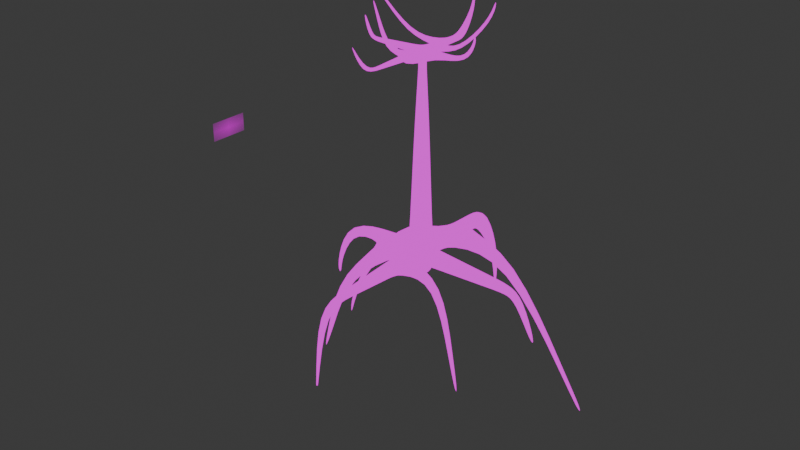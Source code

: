 # Source: manglar.blend  (saved by Blender 4.3.34; exported with 4.5.12 LTS)
import bpy
from mathutils import Matrix  # noqa: F401  (used for matrix-valued properties, if any)

bpy.ops.wm.read_factory_settings(use_empty=True)
scene = bpy.context.scene
scene.name = 'Scene'

# ---- collections
col_collection = bpy.data.collections.new('Collection'); scene.collection.children.link(col_collection)

# ---- images (referenced by path relative to the original .blend; pixels are not part of the script)
import os
ASSET_DIR = os.environ.get("B2B_ASSET_DIR", "")  # directory of the original .blend (textures are referenced by path, not embedded)
HERE = os.path.dirname(os.path.abspath(__file__))  # packed textures are extracted next to this script under _unpacked/

def load_image(name, relpath, width, height, colorspace="sRGB"):
    """Load a texture the original file referenced (path relative to the .blend, or extracted next to this script)."""
    p = next((c for c in (os.path.join(HERE, relpath), os.path.join(ASSET_DIR, relpath)) if relpath and os.path.exists(c)), "")
    if p:
        img = bpy.data.images.load(p, check_existing=True)
        img.name = name
    else:  # same state as the original file: an image datablock whose file is absent (Cycles renders it pink)
        img = bpy.data.images.new(name, width, height)
        img.source = "FILE"
        img.filepath = "//" + (relpath or name)
    img.colorspace_settings.name = colorspace
    return img
img_arbol_webp = load_image('arbol.webp', 'arbol.webp', 1024, 1024, 'sRGB')
img_pngwing_com_png = load_image('pngwing.com.png', 'pngwing.com.png', 1024, 1024, 'sRGB')

# ---- materials (node trees are filled in below, after node groups)
mat_material_001 = bpy.data.materials.new('Material.001')
mat_pngwing_com = bpy.data.materials.new('pngwing.com')

# ---- material node trees
mat_material_001.use_nodes = True; mat_material_001.node_tree.nodes.clear()
_N = mat_material_001.node_tree.nodes; _L = mat_material_001.node_tree.links
n0 = _N.new('ShaderNodeOutputMaterial'); n0.name = 'Material Output'; n0.location = (300, 300)
n1 = _N.new('ShaderNodeTexImage'); n1.name = 'Image Texture'; n1.location = (-36, 348)
n1.image = img_arbol_webp
_L.new(n1.outputs[0], n0.inputs[0])
n0.is_active_output = True
mat_pngwing_com.use_nodes = True; mat_pngwing_com.node_tree.nodes.clear()
_N = mat_pngwing_com.node_tree.nodes; _L = mat_pngwing_com.node_tree.links
n0 = _N.new('ShaderNodeOutputMaterial'); n0.name = 'Material Output'; n0.location = (300, 300)
n1 = _N.new('ShaderNodeTexImage'); n1.name = 'Image Texture'; n1.location = (-200, 300)
n1.image = img_pngwing_com_png
n1.extension = 'CLIP'
n2 = _N.new('ShaderNodeBsdfPrincipled'); n2.name = 'Principled BSDF'; n2.location = (0, 300)
_L.new(n1.outputs[0], n2.inputs[0])
_L.new(n1.outputs[1], n2.inputs[4])
_L.new(n2.outputs[0], n0.inputs[0])
n0.is_active_output = True

# ---- world
world_world = bpy.data.worlds.new('World'); scene.world = world_world
world_world.use_nodes = True; world_world.node_tree.nodes.clear()
_N = world_world.node_tree.nodes; _L = world_world.node_tree.links
n0 = _N.new('ShaderNodeOutputWorld'); n0.name = 'World Output'; n0.location = (300, 300)
n1 = _N.new('ShaderNodeBackground'); n1.name = 'Background'; n1.location = (10, 300)
n1.inputs[0].default_value = (0.05088, 0.05088, 0.05088, 1.0)
_L.new(n1.outputs[0], n0.inputs[0])
n0.is_active_output = True
world_world.color = (0.05088, 0.05088, 0.05088)
world_world.sun_shadow_jitter_overblur = 0.0

# ---- meshes
me_cube_002 = bpy.data.meshes.new('Cube.002')
me_cube_002.from_pydata([(-1.0, -1.0, -1.0), (-0.7103, -0.7103, 1.0), (-1.0, 1.0, -1.0), (-0.7103, 0.7103, 1.0), (1.0, -1.0, -1.0), (0.7103, -0.7103, 1.0), (1.0, 1.0, -1.0), (0.7103, 0.7103, 1.0), (-0.4777, -0.4777, 7.809), (-0.4777, 0.4777, 7.809), (0.4777, 0.4777, 7.809), (0.4777, -0.4777, 7.809), (-0.2276, -0.2276, 11.89), (-0.2276, 0.2276, 11.89), (0.2276, 0.2276, 11.89), (0.2276, -0.2276, 11.89), (-0.2276, -0.2276, 13.02), (-0.2276, 0.2276, 13.02), (0.2276, 0.2276, 13.02), (0.2276, -0.2276, 13.02), (0.2276, -0.2276, 12.45), (-0.2276, -0.2276, 12.45), (-0.2276, 0.2276, 12.45), (0.2276, 0.2276, 12.45), (0.1022, -4.541, 12.81), (-0.1304, -4.546, 12.76), (0.1304, -4.817, 12.71), (-0.1022, -4.822, 12.66), (-0.3098, -5.261, 14.32), (-0.3569, -5.262, 14.31), (-0.3041, -5.317, 14.3), (-0.3512, -5.318, 14.29), (-3.323, -0.1251, 12.85), (-3.286, 0.08447, 12.87), (-3.367, 0.1251, 12.62), (-3.405, -0.08447, 12.6), (-3.66, -0.06668, 12.94), (-3.618, 0.1428, 12.93), (-3.849, 0.1834, 12.81), (-3.892, -0.0261, 12.82), (-4.254, 0.1627, 13.99), (-4.234, 0.261, 13.99), (-4.343, 0.2801, 13.93), (-4.363, 0.1817, 13.93), (2.669, 0.1411, 12.82), (2.669, -0.1411, 12.82), (2.975, -0.1411, 12.65), (2.975, 0.1411, 12.65), (3.346, 0.06169, 13.82), (3.346, -0.06169, 13.82), (3.498, -0.06169, 13.83), (3.498, 0.06169, 13.83), (3.338, 0.04419, 14.23), (3.338, -0.04419, 14.23), (3.447, -0.04419, 14.24), (3.447, 0.04419, 14.24), (-0.2276, 3.243, 12.91), (0.2276, 3.243, 12.91), (-0.2276, 3.689, 12.56), (0.2276, 3.689, 12.56), (-0.09607, 4.361, 14.06), (0.09607, 4.361, 14.06), (-0.09607, 4.598, 14.04), (0.09607, 4.598, 14.04), (-0.03479, 4.5, 15.04), (0.03479, 4.5, 15.04), (-0.03479, 4.586, 15.03), (0.03479, 4.586, 15.03), (-0.2276, 0.7337, 13.0), (-0.2276, 1.337, 12.98), (-0.2276, 1.94, 12.95), (-0.2276, 2.543, 12.93), (-0.2276, 2.886, 12.54), (-0.2276, 2.193, 12.51), (-0.2276, 1.501, 12.49), (-0.2276, 0.8086, 12.47), (0.2276, 0.8086, 12.47), (0.2276, 1.501, 12.49), (0.2276, 2.193, 12.51), (0.2276, 2.886, 12.54), (0.2276, 2.543, 12.93), (0.2276, 1.94, 12.95), (0.2276, 1.337, 12.98), (0.2276, 0.7337, 13.0), (-0.2108, -0.8435, 12.48), (-0.1857, -1.762, 12.52), (-0.1606, -2.681, 12.56), (-0.1355, -3.6, 12.6), (-0.1562, -3.398, 12.83), (-0.1757, -2.534, 12.88), (-0.1951, -1.67, 12.93), (-0.2146, -0.8065, 12.98), (0.1355, -3.394, 12.87), (0.1606, -2.531, 12.91), (0.1857, -1.669, 12.95), (0.2108, -0.8059, 12.99), (0.1562, -3.596, 12.64), (0.1757, -2.679, 12.59), (0.1951, -1.761, 12.54), (0.2146, -0.8428, 12.49), (-0.8468, -0.2071, 12.98), (-1.466, -0.1866, 12.95), (-2.085, -0.1661, 12.92), (-2.704, -0.1456, 12.88), (-2.77, -0.1131, 12.57), (-2.134, -0.1417, 12.54), (-1.499, -0.1704, 12.51), (-0.8631, -0.199, 12.48), (-2.74, 0.1456, 12.59), (-2.112, 0.1661, 12.55), (-1.484, 0.1866, 12.52), (-0.8556, 0.2071, 12.49), (-2.674, 0.1131, 12.9), (-2.063, 0.1417, 12.93), (-1.451, 0.1704, 12.96), (-0.8393, 0.199, 12.99), (1.063, -0.2013, 12.51), (0.9704, -0.2013, 12.96), (0.9704, 0.2013, 12.96), (1.063, 0.2013, 12.51), (0.5252, -0.2171, 12.99), (0.5252, 0.2171, 12.99), (0.5625, -0.2171, 12.48), (0.5625, 0.2171, 12.48), (0.7323, -2.782, 12.68), (1.03, -2.759, 12.68), (0.9745, -2.527, 12.8), (0.7101, -2.513, 12.82), (0.8333, -3.343, 13.86), (0.9992, -3.33, 13.86), (0.9684, -3.201, 13.93), (0.8209, -3.193, 13.94), (0.9117, -3.526, 14.35), (0.9374, -3.524, 14.35), (0.9326, -3.504, 14.37), (0.9098, -3.503, 14.37), (-2.219, 1.537, 12.8), (-2.212, 1.826, 12.82), (-2.356, 1.968, 12.68), (-2.38, 1.639, 12.64), (-4.582, 1.557, 15.1), (-4.58, 1.67, 15.11), (-4.636, 1.726, 15.06), (-4.645, 1.597, 15.04), (-5.402, 1.523, 15.93), (-5.399, 1.632, 15.93), (-5.453, 1.685, 15.88), (-5.462, 1.562, 15.87), (1.673, 0.9653, 12.65), (1.666, 1.279, 12.66), (1.508, 1.204, 12.81), (1.501, 0.9313, 12.82), (3.668, 0.9913, 14.78), (3.66, 1.242, 14.79), (3.491, 1.183, 14.83), (3.483, 0.9641, 14.83), (3.912, 1.053, 15.91), (3.909, 1.155, 15.91), (3.84, 1.131, 15.93), (3.837, 1.042, 15.93), (-0.1984, -1.298, 12.5), (-0.205, -1.233, 12.96), (0.1984, -1.232, 12.97), (0.205, -1.296, 12.51), (-1.431, -1.198, 12.76), (-1.417, -0.9283, 12.77), (-1.718, -0.9516, 12.67), (-1.703, -1.239, 12.67), (-2.091, -1.188, 14.49), (-2.084, -1.046, 14.49), (-2.242, -1.058, 14.44), (-2.235, -1.209, 14.44), (-2.432, -1.18, 15.37), (-2.429, -1.11, 15.37), (-2.507, -1.116, 15.34), (-2.503, -1.19, 15.34), (0.3996, -0.4477, 2.704), (0.3996, 0.3628, 2.704), (-0.4472, 0.3628, 2.731), (-0.4472, -0.4477, 2.731), (0.3506, -0.4477, -0.2186), (0.3506, 0.3628, -0.2186), (-0.4963, 0.3628, -0.191), (-0.4963, -0.4477, -0.191), (-0.4718, -0.4477, 1.27), (0.3751, -0.4477, 1.243), (0.3751, 0.3628, 1.243), (-0.4718, 0.3628, 1.27), (-0.254, -8.128, 0.3349), (0.1809, -8.137, 0.453), (-0.302, -8.619, 0.5985), (0.1328, -8.628, 0.7166), (0.4469, -9.41, -3.592), (0.5349, -9.412, -3.569), (0.4372, -9.509, -3.539), (0.5252, -9.511, -3.515), (6.117, -0.2651, 0.03029), (6.046, 0.108, -0.02404), (6.209, 0.1802, 0.616), (6.28, -0.1928, 0.6703), (6.739, -0.1612, -0.2401), (6.661, 0.2119, -0.2107), (7.097, 0.2841, 0.09265), (7.175, -0.0889, 0.06327), (7.799, 0.2472, -2.988), (7.762, 0.4223, -2.974), (7.967, 0.4562, -2.832), (8.003, 0.2811, -2.846), (-5.029, 0.2087, 0.4688), (-5.029, -0.2936, 0.4688), (-5.591, -0.2936, 0.9246), (-5.591, 0.2087, 0.9246), (-6.332, 0.0674, -2.077), (-6.332, -0.1523, -2.077), (-6.616, -0.1523, -2.095), (-6.616, 0.0674, -2.095), (-6.336, 0.03625, -3.152), (-6.336, -0.1211, -3.152), (-6.54, -0.1211, -3.166), (-6.54, 0.03625, -3.166), (0.3554, 5.731, 0.0662), (-0.4915, 5.731, 0.09378), (0.3703, 6.526, 0.9578), (-0.4765, 6.526, 0.9854), (0.06055, 7.722, -2.909), (-0.2969, 7.722, -2.898), (0.06122, 8.145, -2.869), (-0.2962, 8.145, -2.858), (-0.09603, 7.97, -5.442), (-0.2255, 7.97, -5.438), (-0.09579, 8.123, -5.428), (-0.2252, 8.123, -5.423), (0.3514, 1.264, -0.1708), (0.3523, 2.337, -0.1138), (0.3533, 3.411, -0.05687), (0.3543, 4.485, 8.714e-05), (0.3714, 5.095, 1.024), (0.3724, 3.863, 1.081), (0.3734, 2.63, 1.138), (0.3743, 1.397, 1.195), (-0.4726, 1.397, 1.222), (-0.4735, 2.63, 1.165), (-0.4745, 3.863, 1.108), (-0.4754, 5.095, 1.051), (-0.4926, 4.485, 0.02766), (-0.4936, 3.411, -0.0293), (-0.4945, 2.337, -0.08625), (-0.4955, 1.264, -0.1432), (0.3426, -1.544, 1.172), (0.2942, -3.18, 1.067), (0.2457, -4.816, 0.9617), (0.1972, -6.452, 0.8565), (0.226, -6.092, 0.2744), (0.2599, -4.554, 0.1401), (0.2939, -3.016, 0.005772), (0.3278, -1.478, -0.1285), (-0.3184, -6.085, 0.1951), (-0.3669, -4.549, 0.08988), (-0.4153, -3.013, -0.01531), (-0.4638, -1.477, -0.1205), (-0.3472, -6.446, 0.7772), (-0.3811, -4.811, 0.9115), (-0.4151, -3.177, 1.046), (-0.449, -1.543, 1.18), (1.504, -0.4112, -0.1688), (2.657, -0.3746, -0.119), (3.811, -0.3381, -0.06926), (4.964, -0.3016, -0.01949), (5.099, -0.2438, 0.7848), (3.918, -0.2948, 0.8992), (2.737, -0.3457, 1.014), (1.556, -0.3967, 1.128), (5.042, 0.2167, 0.7413), (3.875, 0.2533, 0.8666), (2.709, 0.2898, 0.9919), (1.542, 0.3263, 1.117), (4.907, 0.1589, -0.06295), (3.768, 0.2099, -0.1019), (2.629, 0.2609, -0.1408), (1.49, 0.3118, -0.1797), (-2.029, -0.4008, 1.165), (-1.875, -0.4008, 0.009743), (-1.875, 0.3159, 0.009743), (-2.029, 0.3159, 1.165), (-1.049, -0.4289, -0.1106), (-1.049, 0.344, -0.1106), (-1.096, -0.4289, 1.228), (-1.096, 0.344, 1.228), (-1.42, -4.995, 0.7205), (-1.974, -4.954, 0.7334), (-1.877, -4.542, 0.4037), (-1.385, -4.516, 0.3399), (-1.66, -5.995, -2.346), (-1.969, -5.972, -2.339), (-1.914, -5.742, -2.523), (-1.64, -5.728, -2.559), (-1.827, -6.32, -3.615), (-1.875, -6.316, -3.614), (-1.866, -6.281, -3.643), (-1.824, -6.279, -3.648), (4.065, 2.694, 0.2294), (4.051, 3.209, 0.1783), (4.324, 3.462, 0.5208), (4.37, 2.876, 0.6194), (8.361, 2.73, -5.882), (8.356, 2.931, -5.902), (8.462, 3.03, -5.768), (8.48, 2.801, -5.729), (9.849, 2.669, -8.069), (9.844, 2.863, -8.089), (9.947, 2.958, -7.96), (9.964, 2.738, -7.923), (-3.17, 1.676, 0.8412), (-3.157, 2.235, 0.8229), (-2.869, 2.102, 0.4209), (-2.856, 1.616, 0.4026), (-6.972, 1.722, -4.56), (-6.958, 2.169, -4.566), (-6.646, 2.063, -4.694), (-6.632, 1.674, -4.7), (-7.476, 1.832, -7.469), (-7.47, 2.014, -7.471), (-7.343, 1.971, -7.523), (-7.337, 1.812, -7.525), (0.3187, -2.353, 1.12), (0.3111, -2.238, -0.06217), (-0.4399, -2.236, -0.06852), (-0.4322, -2.351, 1.114), (2.6, -2.176, 0.3664), (2.575, -1.695, 0.3391), (3.138, -1.737, 0.5859), (3.111, -2.248, 0.5956), (3.754, -2.157, -4.145), (3.74, -1.904, -4.159), (4.037, -1.926, -4.029), (4.023, -2.195, -4.024), (4.349, -2.142, -6.446), (4.343, -2.018, -6.453), (4.489, -2.029, -6.389), (4.482, -2.161, -6.387)], [], [(0, 1, 3, 2), (2, 3, 7, 6), (6, 7, 5, 4), (4, 5, 1, 0), (2, 6, 4, 0), (3, 1, 8, 9), (9, 8, 12, 13), (1, 5, 11, 8), (7, 3, 9, 10), (5, 7, 10, 11), (88, 87, 27, 25), (8, 11, 15, 12), (10, 9, 13, 14), (11, 10, 14, 15), (18, 17, 16, 19), (72, 71, 56, 58), (117, 116, 46, 45), (104, 103, 32, 35), (13, 12, 21, 22), (15, 14, 23, 20), (14, 13, 22, 23), (12, 15, 20, 21), (25, 27, 31, 29), (92, 88, 25, 24), (96, 92, 24, 26), (87, 96, 26, 27), (31, 30, 28, 29), (24, 25, 29, 28), (27, 26, 30, 31), (26, 24, 28, 30), (34, 35, 39, 38), (108, 104, 35, 34), (112, 108, 34, 33), (103, 112, 33, 32), (39, 36, 40, 43), (33, 34, 38, 37), (35, 32, 36, 39), (32, 33, 37, 36), (42, 43, 40, 41), (36, 37, 41, 40), (38, 39, 43, 42), (37, 38, 42, 41), (46, 47, 51, 50), (118, 117, 45, 44), (116, 119, 47, 46), (119, 118, 44, 47), (51, 48, 52, 55), (45, 46, 50, 49), (47, 44, 48, 51), (44, 45, 49, 48), (54, 55, 52, 53), (48, 49, 53, 52), (50, 51, 55, 54), (49, 50, 54, 53), (59, 58, 62, 63), (80, 79, 59, 57), (79, 72, 58, 59), (71, 80, 57, 56), (61, 63, 67, 65), (58, 56, 60, 62), (57, 59, 63, 61), (56, 57, 61, 60), (67, 66, 64, 65), (60, 61, 65, 64), (63, 62, 66, 67), (62, 60, 64, 66), (17, 18, 83, 68), (68, 83, 82, 69), (69, 82, 81, 70), (70, 81, 80, 71), (23, 22, 75, 76), (76, 75, 74, 77), (77, 74, 73, 78), (78, 73, 72, 79), (18, 23, 76, 83), (82, 83, 151, 150), (82, 77, 78, 81), (81, 78, 79, 80), (22, 17, 68, 75), (75, 68, 69, 74), (70, 73, 138, 137), (73, 70, 71, 72), (21, 20, 99, 84), (160, 163, 98, 85), (85, 98, 97, 86), (86, 97, 96, 87), (20, 19, 95, 99), (163, 162, 94, 98), (98, 94, 93, 97), (97, 93, 92, 96), (19, 16, 91, 95), (162, 161, 90, 94), (94, 90, 89, 93), (93, 89, 88, 92), (16, 21, 84, 91), (161, 160, 85, 90), (90, 85, 86, 89), (89, 86, 87, 88), (16, 17, 115, 100), (100, 115, 114, 101), (101, 114, 113, 102), (102, 113, 112, 103), (17, 22, 111, 115), (115, 111, 110, 114), (114, 110, 109, 113), (113, 109, 108, 112), (22, 21, 107, 111), (111, 107, 106, 110), (110, 106, 105, 109), (109, 105, 104, 108), (21, 16, 100, 107), (107, 100, 101, 106), (106, 101, 102, 105), (105, 102, 103, 104), (123, 121, 118, 119), (122, 123, 119, 116), (121, 120, 117, 118), (122, 116, 125, 124), (19, 20, 122, 120), (18, 19, 120, 121), (20, 23, 123, 122), (23, 18, 121, 123), (126, 127, 131, 130), (116, 117, 126, 125), (120, 122, 124, 127), (117, 120, 127, 126), (128, 129, 133, 132), (124, 125, 129, 128), (127, 124, 128, 131), (125, 126, 130, 129), (135, 132, 133, 134), (131, 128, 132, 135), (129, 130, 134, 133), (130, 131, 135, 134), (139, 136, 140, 143), (73, 74, 139, 138), (69, 70, 137, 136), (74, 69, 136, 139), (141, 142, 146, 145), (136, 137, 141, 140), (137, 138, 142, 141), (138, 139, 143, 142), (147, 144, 145, 146), (142, 143, 147, 146), (143, 140, 144, 147), (140, 141, 145, 144), (148, 149, 153, 152), (83, 76, 148, 151), (76, 77, 149, 148), (77, 82, 150, 149), (155, 152, 156, 159), (149, 150, 154, 153), (150, 151, 155, 154), (151, 148, 152, 155), (159, 156, 157, 158), (152, 153, 157, 156), (153, 154, 158, 157), (154, 155, 159, 158), (91, 84, 166, 165), (95, 91, 161, 162), (99, 95, 162, 163), (84, 99, 163, 160), (166, 167, 171, 170), (160, 161, 164, 167), (84, 160, 167, 166), (161, 91, 165, 164), (171, 168, 172, 175), (164, 165, 169, 168), (167, 164, 168, 171), (165, 166, 170, 169), (173, 174, 175, 172), (169, 170, 174, 173), (170, 171, 175, 174), (168, 169, 173, 172), (252, 251, 191, 189), (182, 181, 180, 183), (236, 235, 220, 222), (281, 280, 210, 209), (268, 267, 196, 199), (177, 176, 185, 186), (179, 178, 187, 184), (178, 177, 186, 187), (176, 179, 184, 185), (189, 191, 195, 193), (256, 252, 189, 188), (260, 256, 188, 190), (251, 260, 190, 191), (188, 189, 193, 192), (191, 190, 194, 195), (190, 188, 192, 194), (198, 199, 203, 202), (272, 268, 199, 198), (276, 272, 198, 197), (267, 276, 197, 196), (203, 200, 204, 207), (197, 198, 202, 201), (199, 196, 200, 203), (196, 197, 201, 200), (206, 207, 204, 205), (200, 201, 205, 204), (202, 203, 207, 206), (201, 202, 206, 205), (210, 211, 215, 214), (282, 281, 209, 208), (280, 283, 211, 210), (283, 282, 208, 211), (215, 212, 216, 219), (209, 210, 214, 213), (211, 208, 212, 215), (208, 209, 213, 212), (218, 219, 216, 217), (212, 213, 217, 216), (214, 215, 219, 218), (213, 214, 218, 217), (223, 222, 226, 227), (244, 243, 223, 221), (243, 236, 222, 223), (235, 244, 221, 220), (225, 227, 231, 229), (222, 220, 224, 226), (221, 223, 227, 225), (220, 221, 225, 224), (231, 230, 228, 229), (224, 225, 229, 228), (227, 226, 230, 231), (226, 224, 228, 230), (181, 182, 247, 232), (232, 247, 246, 233), (233, 246, 245, 234), (234, 245, 244, 235), (187, 186, 239, 240), (240, 239, 238, 241), (241, 238, 237, 242), (242, 237, 236, 243), (182, 187, 240, 247), (246, 247, 315, 314), (246, 241, 242, 245), (245, 242, 243, 244), (186, 181, 232, 239), (239, 232, 233, 238), (234, 237, 302, 301), (237, 234, 235, 236), (185, 184, 263, 248), (324, 327, 262, 249), (249, 262, 261, 250), (250, 261, 260, 251), (184, 183, 259, 263), (327, 326, 258, 262), (262, 258, 257, 261), (261, 257, 256, 260), (183, 180, 255, 259), (326, 325, 254, 258), (258, 254, 253, 257), (257, 253, 252, 256), (180, 185, 248, 255), (325, 324, 249, 254), (254, 249, 250, 253), (253, 250, 251, 252), (180, 181, 279, 264), (264, 279, 278, 265), (265, 278, 277, 266), (266, 277, 276, 267), (181, 186, 275, 279), (279, 275, 274, 278), (278, 274, 273, 277), (277, 273, 272, 276), (186, 185, 271, 275), (275, 271, 270, 274), (274, 270, 269, 273), (273, 269, 268, 272), (185, 180, 264, 271), (271, 264, 265, 270), (270, 265, 266, 269), (269, 266, 267, 268), (287, 285, 282, 283), (286, 287, 283, 280), (285, 284, 281, 282), (286, 280, 289, 288), (183, 184, 286, 284), (182, 183, 284, 285), (184, 187, 287, 286), (187, 182, 285, 287), (290, 291, 295, 294), (280, 281, 290, 289), (284, 286, 288, 291), (281, 284, 291, 290), (292, 293, 297, 296), (288, 289, 293, 292), (291, 288, 292, 295), (289, 290, 294, 293), (299, 296, 297, 298), (295, 292, 296, 299), (293, 294, 298, 297), (294, 295, 299, 298), (303, 300, 304, 307), (237, 238, 303, 302), (233, 234, 301, 300), (238, 233, 300, 303), (305, 306, 310, 309), (300, 301, 305, 304), (301, 302, 306, 305), (302, 303, 307, 306), (311, 308, 309, 310), (306, 307, 311, 310), (307, 304, 308, 311), (304, 305, 309, 308), (312, 313, 317, 316), (247, 240, 312, 315), (240, 241, 313, 312), (241, 246, 314, 313), (319, 316, 320, 323), (313, 314, 318, 317), (314, 315, 319, 318), (315, 312, 316, 319), (323, 320, 321, 322), (316, 317, 321, 320), (317, 318, 322, 321), (318, 319, 323, 322), (255, 248, 330, 329), (259, 255, 325, 326), (263, 259, 326, 327), (248, 263, 327, 324), (330, 331, 335, 334), (324, 325, 328, 331), (248, 324, 331, 330), (325, 255, 329, 328), (335, 332, 336, 339), (328, 329, 333, 332), (331, 328, 332, 335), (329, 330, 334, 333), (337, 338, 339, 336), (333, 334, 338, 337), (334, 335, 339, 338), (332, 333, 337, 336)])
me_cube_002.polygons.foreach_set('use_smooth', [True] * 334)
_uv = me_cube_002.uv_layers.new(name='UVMap')
_uv.uv.foreach_set('vector', [0.3402, 0.8397, 0.3487, 0.7952, 0.3912, 0.7952, 0.4, 0.8397, 0.2803, 0.841, 0.2888, 0.7961, 0.3313, 0.7961, 0.3402, 0.841, 0.804, 0.6884, 0.8127, 0.6432, 0.8552, 0.6432, 0.8639, 0.6884, 0.8639, 0.6878, 0.8725, 0.6429, 0.9151, 0.6429, 0.9238, 0.6878, 0.9298, 0.3196, 0.9298, 0.3597, 0.8627, 0.3487, 0.8627, 0.3086, 0.3912, 0.7952, 0.3487, 0.7952, 0.3553, 0.6427, 0.3839, 0.6427, 0.3839, 0.6427, 0.3553, 0.6427, 0.3626, 0.5515, 0.3762, 0.5515, 0.9151, 0.6429, 0.8725, 0.6429, 0.8795, 0.4899, 0.9081, 0.4899, 0.3313, 0.7961, 0.2888, 0.7961, 0.2955, 0.6432, 0.3241, 0.6432, 0.8552, 0.6432, 0.8127, 0.6432, 0.8196, 0.49, 0.8482, 0.49, 0.1629, 0.7504, 0.1523, 0.7493, 0.1392, 0.73, 0.1463, 0.7333, 0.9081, 0.4899, 0.8795, 0.4899, 0.887, 0.3982, 0.9006, 0.3982, 0.3241, 0.6432, 0.2955, 0.6432, 0.3028, 0.5515, 0.3164, 0.5515, 0.8482, 0.49, 0.8196, 0.49, 0.8271, 0.3982, 0.8407, 0.3982, 0.3519, 0.444, 0.3635, 0.4495, 0.3563, 0.4581, 0.3447, 0.4526, 0.4807, 0.8323, 0.4625, 0.8298, 0.4786, 0.8222, 0.4977, 0.8227, 0.1841, 0.8365, 0.1681, 0.841, 0.1392, 0.813, 0.15, 0.815, 0.6006, 0.7546, 0.5881, 0.7535, 0.5951, 0.7437, 0.6053, 0.7441, 0.3762, 0.5515, 0.3626, 0.5515, 0.3626, 0.5388, 0.3762, 0.5388, 0.8407, 0.3982, 0.8271, 0.3982, 0.827, 0.3855, 0.8407, 0.3855, 0.3164, 0.5515, 0.3028, 0.5515, 0.3028, 0.5388, 0.3164, 0.5388, 0.9006, 0.3982, 0.887, 0.3982, 0.887, 0.3855, 0.9006, 0.3855, 0.1463, 0.7333, 0.1392, 0.73, 0.1928, 0.7073, 0.1942, 0.708, 0.2974, 0.5138, 0.3048, 0.5174, 0.2861, 0.5388, 0.2803, 0.5359, 0.7875, 0.32, 0.777, 0.3216, 0.7904, 0.3037, 0.7969, 0.3001, 0.5702, 0.6509, 0.5603, 0.6527, 0.5603, 0.6285, 0.5681, 0.627, 0.2801, 0.3786, 0.2786, 0.3784, 0.2786, 0.3772, 0.2801, 0.3774, 0.4484, 0.7262, 0.4412, 0.7269, 0.4412, 0.6921, 0.4427, 0.692, 0.4484, 0.692, 0.4412, 0.6913, 0.4469, 0.6549, 0.4484, 0.6551, 0.7969, 0.3001, 0.7904, 0.3037, 0.7401, 0.2808, 0.7414, 0.2801, 0.6184, 0.731, 0.6114, 0.729, 0.6135, 0.7196, 0.6205, 0.7216, 0.6188, 0.7437, 0.6102, 0.7416, 0.6114, 0.729, 0.6184, 0.731, 0.417, 0.7878, 0.4045, 0.7889, 0.4, 0.7786, 0.4102, 0.7782, 0.4208, 0.4866, 0.4241, 0.4813, 0.4393, 0.4892, 0.437, 0.4937, 0.6013, 0.7348, 0.5945, 0.7377, 0.5603, 0.7209, 0.5635, 0.7196, 0.4102, 0.7782, 0.4, 0.7786, 0.4029, 0.7695, 0.4096, 0.7724, 0.6053, 0.7441, 0.5951, 0.7437, 0.5945, 0.7377, 0.6013, 0.7348, 0.437, 0.4937, 0.4393, 0.4892, 0.4487, 0.4921, 0.4465, 0.4966, 0.5128, 0.3784, 0.5128, 0.3806, 0.5094, 0.3801, 0.5094, 0.3779, 0.5536, 0.3809, 0.5473, 0.3809, 0.5473, 0.3564, 0.5503, 0.3564, 0.5408, 0.3822, 0.5345, 0.3822, 0.5371, 0.3564, 0.5401, 0.3564, 0.4096, 0.7724, 0.4029, 0.7695, 0.4408, 0.7539, 0.444, 0.7553, 0.629, 0.829, 0.6205, 0.829, 0.6228, 0.8032, 0.6265, 0.8032, 0.3325, 0.4355, 0.3262, 0.4431, 0.2838, 0.4215, 0.2882, 0.4162, 0.6945, 0.3492, 0.6917, 0.3569, 0.6244, 0.3589, 0.6264, 0.3534, 0.7594, 0.7832, 0.7424, 0.78, 0.7708, 0.756, 0.781, 0.7532, 0.7466, 0.7332, 0.7448, 0.7356, 0.7301, 0.7314, 0.7313, 0.7297, 0.15, 0.815, 0.1392, 0.813, 0.1682, 0.7904, 0.1705, 0.7926, 0.781, 0.7532, 0.7708, 0.756, 0.7448, 0.7356, 0.7466, 0.7332, 0.9719, 0.3108, 0.9634, 0.3108, 0.9656, 0.2893, 0.9693, 0.2893, 0.4936, 0.3834, 0.4968, 0.3829, 0.4968, 0.385, 0.4936, 0.3855, 0.9693, 0.2893, 0.9656, 0.2893, 0.9661, 0.28, 0.9687, 0.28, 0.6265, 0.8032, 0.6228, 0.8032, 0.6233, 0.7939, 0.626, 0.7939, 0.1705, 0.7926, 0.1682, 0.7904, 0.1825, 0.7857, 0.1841, 0.7873, 0.5596, 0.8278, 0.546, 0.8278, 0.5504, 0.7942, 0.5561, 0.7942, 0.8376, 0.3658, 0.819, 0.3672, 0.804, 0.3566, 0.8231, 0.3572, 0.5658, 0.3465, 0.5721, 0.338, 0.5939, 0.348, 0.5876, 0.3564, 0.3998, 0.4057, 0.3882, 0.4002, 0.3991, 0.3869, 0.4108, 0.3924, 0.8359, 0.3259, 0.8308, 0.3231, 0.8608, 0.3086, 0.8627, 0.3097, 0.4977, 0.8227, 0.4786, 0.8222, 0.4721, 0.7905, 0.4777, 0.7881, 0.8231, 0.3572, 0.804, 0.3566, 0.8308, 0.3231, 0.8359, 0.3259, 0.1359, 0.7015, 0.1223, 0.7015, 0.1262, 0.6757, 0.1319, 0.6757, 0.4993, 0.3829, 0.5016, 0.3833, 0.5016, 0.3851, 0.4993, 0.3847, 0.1319, 0.6757, 0.1262, 0.6757, 0.128, 0.6537, 0.1301, 0.6537, 0.5561, 0.7942, 0.5504, 0.7942, 0.5522, 0.772, 0.5543, 0.772, 0.4777, 0.7881, 0.4721, 0.7905, 0.4487, 0.7729, 0.4507, 0.772, 0.3635, 0.4495, 0.3519, 0.444, 0.3598, 0.4344, 0.3714, 0.4399, 0.3714, 0.4399, 0.3598, 0.4344, 0.3693, 0.423, 0.3809, 0.4285, 0.3809, 0.4285, 0.3693, 0.423, 0.3787, 0.4116, 0.3903, 0.4171, 0.3903, 0.4171, 0.3787, 0.4116, 0.3882, 0.4002, 0.3998, 0.4057, 0.4936, 0.3134, 0.4999, 0.305, 0.5157, 0.3123, 0.5094, 0.3207, 0.5094, 0.3207, 0.5157, 0.3123, 0.5345, 0.3209, 0.5282, 0.3293, 0.5282, 0.3293, 0.5345, 0.3209, 0.5533, 0.3295, 0.547, 0.3379, 0.547, 0.3379, 0.5533, 0.3295, 0.5721, 0.338, 0.5658, 0.3465, 0.5334, 0.3691, 0.5334, 0.3818, 0.516, 0.3813, 0.5183, 0.3695, 0.3693, 0.423, 0.3598, 0.4344, 0.3304, 0.4153, 0.3345, 0.4101, 0.8627, 0.3805, 0.8449, 0.3855, 0.832, 0.3764, 0.8502, 0.3731, 0.8502, 0.3731, 0.832, 0.3764, 0.819, 0.3672, 0.8376, 0.3658, 0.516, 0.3779, 0.4936, 0.3774, 0.495, 0.3689, 0.516, 0.3681, 0.516, 0.3681, 0.495, 0.3689, 0.4966, 0.3588, 0.516, 0.3564, 0.4474, 0.6489, 0.4337, 0.6549, 0.4, 0.6241, 0.4068, 0.6242, 0.4661, 0.8406, 0.4487, 0.8363, 0.4625, 0.8298, 0.4807, 0.8323, 0.5757, 0.7169, 0.5603, 0.7196, 0.5603, 0.7074, 0.5747, 0.7048, 0.5739, 0.6959, 0.5603, 0.6984, 0.5603, 0.6892, 0.5732, 0.6868, 0.5732, 0.6868, 0.5603, 0.6892, 0.5603, 0.6709, 0.5717, 0.6689, 0.5717, 0.6689, 0.5603, 0.6709, 0.5603, 0.6527, 0.5702, 0.6509, 0.7613, 0.3751, 0.7401, 0.3709, 0.7468, 0.3619, 0.766, 0.365, 0.7696, 0.3576, 0.7518, 0.3553, 0.7569, 0.3485, 0.7732, 0.35, 0.7732, 0.35, 0.7569, 0.3485, 0.7669, 0.335, 0.7803, 0.335, 0.7803, 0.335, 0.7669, 0.335, 0.777, 0.3216, 0.7875, 0.32, 0.3447, 0.4526, 0.3563, 0.4581, 0.3469, 0.4689, 0.3361, 0.4638, 0.3297, 0.472, 0.34, 0.4769, 0.3329, 0.4851, 0.3232, 0.4804, 0.3232, 0.4804, 0.3329, 0.4851, 0.3188, 0.5012, 0.3103, 0.4971, 0.3103, 0.4971, 0.3188, 0.5012, 0.3048, 0.5174, 0.2974, 0.5138, 0.5345, 0.3564, 0.5345, 0.3691, 0.516, 0.3685, 0.5172, 0.3572, 0.1942, 0.7825, 0.1769, 0.7857, 0.1719, 0.7784, 0.1879, 0.776, 0.1879, 0.776, 0.1719, 0.7784, 0.1621, 0.7638, 0.1754, 0.7632, 0.1754, 0.7632, 0.1621, 0.7638, 0.1523, 0.7493, 0.1629, 0.7504, 0.3563, 0.4581, 0.3635, 0.4495, 0.3786, 0.4574, 0.3725, 0.4652, 0.3725, 0.4652, 0.3786, 0.4574, 0.3938, 0.4654, 0.3886, 0.4723, 0.3886, 0.4723, 0.3938, 0.4654, 0.409, 0.4733, 0.4047, 0.4794, 0.4047, 0.4794, 0.409, 0.4733, 0.4241, 0.4813, 0.4208, 0.4866, 0.444, 0.8263, 0.4226, 0.8302, 0.4181, 0.8199, 0.4372, 0.8167, 0.4372, 0.8167, 0.4181, 0.8199, 0.4136, 0.8096, 0.4305, 0.8071, 0.4305, 0.8071, 0.4136, 0.8096, 0.4091, 0.7992, 0.4237, 0.7974, 0.4237, 0.7974, 0.4091, 0.7992, 0.4045, 0.7889, 0.417, 0.7878, 0.6205, 0.7945, 0.6053, 0.7919, 0.6065, 0.7794, 0.6201, 0.7818, 0.6201, 0.7818, 0.6065, 0.7794, 0.6077, 0.7668, 0.6197, 0.7691, 0.6197, 0.7691, 0.6077, 0.7668, 0.609, 0.7542, 0.6193, 0.7564, 0.6193, 0.7564, 0.609, 0.7542, 0.6102, 0.7416, 0.6188, 0.7437, 0.5817, 0.7962, 0.5603, 0.7923, 0.5672, 0.7826, 0.5864, 0.7858, 0.5864, 0.7858, 0.5672, 0.7826, 0.5742, 0.7729, 0.5911, 0.7754, 0.5911, 0.7754, 0.5742, 0.7729, 0.5812, 0.7632, 0.5958, 0.765, 0.5958, 0.765, 0.5812, 0.7632, 0.5881, 0.7535, 0.6006, 0.7546, 0.7538, 0.7911, 0.735, 0.7863, 0.7424, 0.78, 0.7594, 0.7832, 0.7124, 0.348, 0.7093, 0.3564, 0.6917, 0.3569, 0.6945, 0.3492, 0.3441, 0.4406, 0.3373, 0.4488, 0.3262, 0.4431, 0.3325, 0.4355, 0.7124, 0.348, 0.6945, 0.3492, 0.7136, 0.2997, 0.7243, 0.2987, 0.5636, 0.3564, 0.5636, 0.3691, 0.5536, 0.3686, 0.5547, 0.357, 0.3519, 0.444, 0.3447, 0.4526, 0.3373, 0.4488, 0.3441, 0.4406, 0.7243, 0.3473, 0.7211, 0.3561, 0.7093, 0.3564, 0.7124, 0.348, 0.75, 0.7963, 0.7301, 0.7905, 0.735, 0.7863, 0.7538, 0.7911, 0.7708, 0.8311, 0.7629, 0.8307, 0.7664, 0.8057, 0.7708, 0.806, 0.6893, 0.844, 0.6738, 0.839, 0.7135, 0.8066, 0.7214, 0.8046, 0.546, 0.8355, 0.5279, 0.8411, 0.4977, 0.801, 0.5067, 0.8034, 0.3262, 0.4431, 0.3373, 0.4488, 0.2966, 0.4901, 0.2896, 0.4872, 0.1896, 0.7968, 0.1847, 0.7968, 0.1863, 0.7857, 0.1871, 0.7857, 0.193, 0.8235, 0.1841, 0.8235, 0.1847, 0.7968, 0.1896, 0.7968, 0.5067, 0.8034, 0.4977, 0.801, 0.5308, 0.78, 0.5359, 0.7813, 0.7214, 0.8046, 0.7135, 0.8066, 0.6843, 0.7842, 0.6887, 0.7831, 0.2794, 0.3802, 0.2786, 0.3803, 0.2787, 0.3798, 0.2794, 0.3798, 0.5359, 0.7813, 0.5308, 0.78, 0.5452, 0.772, 0.546, 0.7722, 0.6887, 0.7831, 0.6843, 0.7842, 0.6738, 0.7749, 0.6745, 0.7748, 0.7708, 0.806, 0.7664, 0.8057, 0.7691, 0.7963, 0.7698, 0.7964, 0.7797, 0.6987, 0.7718, 0.6988, 0.7414, 0.6357, 0.7445, 0.6357, 0.5533, 0.3295, 0.5345, 0.3209, 0.568, 0.2828, 0.5766, 0.2873, 0.3809, 0.4285, 0.3903, 0.4171, 0.4392, 0.4433, 0.4348, 0.4489, 0.7454, 0.7297, 0.7301, 0.7231, 0.7718, 0.6988, 0.7797, 0.6987, 0.4362, 0.5611, 0.4335, 0.5611, 0.4448, 0.5388, 0.4474, 0.5389, 0.6292, 0.7939, 0.6205, 0.7934, 0.6249, 0.7391, 0.6283, 0.7393, 0.4068, 0.6242, 0.4, 0.6241, 0.4335, 0.5611, 0.4362, 0.5611, 0.1382, 0.78, 0.1283, 0.7808, 0.1288, 0.7239, 0.1326, 0.7236, 0.5157, 0.3842, 0.5137, 0.3847, 0.5137, 0.3824, 0.5155, 0.3816, 0.1326, 0.7236, 0.1288, 0.7239, 0.1283, 0.7043, 0.132, 0.704, 0.7445, 0.6357, 0.7414, 0.6357, 0.7301, 0.6135, 0.733, 0.6134, 0.6283, 0.7393, 0.6249, 0.7391, 0.6259, 0.7196, 0.6292, 0.7197, 0.9652, 0.5974, 0.9558, 0.5973, 0.9558, 0.552, 0.9633, 0.552, 0.4412, 0.7452, 0.427, 0.7539, 0.4, 0.7344, 0.4083, 0.7336, 0.5094, 0.3207, 0.5282, 0.3293, 0.5022, 0.353, 0.4936, 0.3492, 0.2073, 0.8058, 0.1942, 0.7978, 0.227, 0.786, 0.2345, 0.7867, 0.4193, 0.6776, 0.4139, 0.6763, 0.439, 0.6549, 0.4412, 0.6554, 0.2345, 0.7867, 0.227, 0.786, 0.2162, 0.73, 0.2212, 0.7288, 0.3345, 0.4101, 0.3304, 0.4153, 0.2803, 0.3897, 0.2835, 0.3855, 0.4083, 0.7336, 0.4, 0.7344, 0.4139, 0.6763, 0.4193, 0.6776, 0.5153, 0.3806, 0.5128, 0.3801, 0.5128, 0.3779, 0.5151, 0.3787, 0.9633, 0.552, 0.9558, 0.552, 0.9579, 0.527, 0.961, 0.527, 0.2212, 0.7288, 0.2162, 0.73, 0.1942, 0.7078, 0.1963, 0.7073, 0.5473, 0.3806, 0.5408, 0.3806, 0.5423, 0.3564, 0.5449, 0.3564, 0.6738, 0.8404, 0.6624, 0.8497, 0.6297, 0.8316, 0.6394, 0.8327, 0.3361, 0.4638, 0.3469, 0.4689, 0.34, 0.4769, 0.3297, 0.472, 0.766, 0.365, 0.7468, 0.3619, 0.7518, 0.3553, 0.7696, 0.3576, 0.5747, 0.7048, 0.5603, 0.7074, 0.5603, 0.6984, 0.5739, 0.6959, 0.73, 0.8358, 0.7214, 0.8358, 0.7238, 0.7954, 0.7283, 0.7954, 0.934, 0.4602, 0.9238, 0.4517, 0.9583, 0.4435, 0.9672, 0.4426, 0.5747, 0.7048, 0.5739, 0.6959, 0.6251, 0.6881, 0.6258, 0.6936, 0.34, 0.4769, 0.3469, 0.4689, 0.3757, 0.4859, 0.3718, 0.4912, 0.94, 0.4048, 0.9354, 0.4053, 0.9238, 0.3857, 0.9261, 0.3855, 0.1364, 0.8404, 0.1283, 0.8404, 0.1284, 0.8009, 0.1327, 0.8009, 0.9672, 0.4426, 0.9583, 0.4435, 0.9354, 0.4053, 0.94, 0.4048, 0.6394, 0.8327, 0.6297, 0.8316, 0.6571, 0.794, 0.6623, 0.7945, 0.4968, 0.3829, 0.4993, 0.3834, 0.4993, 0.3849, 0.497, 0.3844, 0.6623, 0.7945, 0.6571, 0.794, 0.6713, 0.7748, 0.6738, 0.775, 0.7283, 0.7954, 0.7238, 0.7954, 0.7251, 0.7748, 0.7273, 0.7748, 0.1327, 0.8009, 0.1284, 0.8009, 0.1286, 0.7808, 0.1307, 0.7808, 0.568, 0.1878, 0.5934, 0.1857, 0.6244, 0.2181, 0.6075, 0.2145, 0.1779, 0.2613, 0.1583, 0.2742, 0.1428, 0.2608, 0.1624, 0.2479, 0.6644, 0.6257, 0.7017, 0.6395, 0.6689, 0.6496, 0.6297, 0.64, -3.88e-08, 0.7199, 0.03666, 0.704, 0.1029, 0.7514, 0.07814, 0.7516, 0.1508, 0.6271, 0.1813, 0.6331, 0.1642, 0.65, 0.1392, 0.6461, 0.2253, 0.8058, 0.2495, 0.8058, 0.2495, 0.8385, 0.2253, 0.8385, 0.9491, 0.6411, 0.9734, 0.6411, 0.9734, 0.6739, 0.9491, 0.6739, 0.7786, 0.8147, 0.804, 0.8151, 0.804, 0.848, 0.7786, 0.8475, 0.9238, 0.6415, 0.9491, 0.6411, 0.9491, 0.6739, 0.9238, 0.6744, 0.6075, 0.2145, 0.6244, 0.2181, 0.497, 0.2828, 0.4936, 0.2821, 0.05073, 0.1574, 0.03797, 0.1655, -4.535e-09, 0.131, 0.01026, 0.1246, 0.02326, 0.4725, 0.04887, 0.473, 0.01614, 0.5023, -1.472e-08, 0.507, 0.7224, 0.2511, 0.7401, 0.2535, 0.7401, 0.2987, 0.726, 0.2969, 0.9502, 0.2822, 0.9634, 0.28, 0.9634, 0.371, 0.9608, 0.3714, 0.6105, 0.2828, 0.6238, 0.2849, 0.6132, 0.3785, 0.6105, 0.378, -1.472e-08, 0.507, 0.01614, 0.5023, 0.1392, 0.5623, 0.1359, 0.5632, 0.263, 0.5682, 0.2498, 0.5692, 0.2518, 0.552, 0.2651, 0.5511, 0.2661, 0.5898, 0.2498, 0.5917, 0.2498, 0.5692, 0.263, 0.5682, 0.806, 0.2062, 0.8366, 0.2002, 0.8476, 0.2191, 0.8225, 0.223, 0.03853, 0.3332, 0.04863, 0.3399, 0.02122, 0.3564, 0.01246, 0.3513, 0.149, 0.6657, 0.1656, 0.6621, 0.2498, 0.7056, 0.242, 0.7073, 0.8225, 0.223, 0.8476, 0.2191, 0.8407, 0.2377, 0.824, 0.2342, 0.1392, 0.6461, 0.1642, 0.65, 0.1656, 0.6621, 0.149, 0.6657, 0.01246, 0.3513, 0.02122, 0.3564, 0.008933, 0.3675, 2.337e-08, 0.3625, 0.4994, 0.3829, 0.4936, 0.3822, 0.4936, 0.3779, 0.4994, 0.3786, 0.9347, 0.319, 0.946, 0.3189, 0.94, 0.3824, 0.9347, 0.3825, 0.9558, 0.4602, 0.967, 0.4603, 0.967, 0.527, 0.9617, 0.5269, 0.824, 0.2342, 0.8407, 0.2377, 0.7479, 0.2801, 0.7401, 0.2784, 0.1223, 0.5632, 0.1373, 0.5632, 0.1335, 0.6296, 0.1269, 0.6296, 0.209, 0.2395, 0.1954, 0.2277, 0.2706, 0.1815, 0.2802, 0.1898, 0.5089, 0.5346, 0.5011, 0.5203, 0.6211, 0.5203, 0.6266, 0.5303, 0.05176, 0.5863, 0.09252, 0.5987, 0.02449, 0.6371, 4.226e-08, 0.6392, 0.08264, 0.6916, 0.08679, 0.6874, 0.1223, 0.701, 0.1193, 0.704, 0.07814, 0.7516, 0.1029, 0.7514, 0.03641, 0.8106, 0.0311, 0.8069, 4.226e-08, 0.6392, 0.02449, 0.6371, 0.08679, 0.6874, 0.08264, 0.6916, 0.7243, 0.2987, 0.7393, 0.2987, 0.7353, 0.3543, 0.7287, 0.3543, 0.4994, 0.3779, 0.5047, 0.3788, 0.5047, 0.3829, 0.4994, 0.382, 0.7287, 0.3543, 0.7353, 0.3543, 0.7344, 0.3784, 0.7297, 0.3784, 0.1269, 0.6296, 0.1335, 0.6296, 0.1326, 0.6537, 0.1279, 0.6537, 0.0311, 0.8069, 0.03641, 0.8106, 0.0038, 0.8262, -1.96e-08, 0.8235, 0.2498, 0.6815, 0.2752, 0.6815, 0.2734, 0.7671, 0.2627, 0.7671, 0.1925, 0.4167, 0.232, 0.405, 0.264, 0.4212, 0.2234, 0.4286, 0.607, 0.4228, 0.5855, 0.4125, 0.6082, 0.3855, 0.6297, 0.3958, 0.2369, 0.3422, 0.2565, 0.3294, 0.2803, 0.35, 0.2606, 0.3628, 0.1961, 0.5023, 0.207, 0.506, 0.1432, 0.5511, 0.1392, 0.5497, 0.6297, 0.64, 0.6689, 0.6496, 0.6822, 0.7236, 0.6706, 0.7267, 0.2234, 0.4286, 0.264, 0.4212, 0.207, 0.506, 0.1961, 0.5023, 0.1029, 0.704, 0.1283, 0.704, 0.1172, 0.7713, 0.1065, 0.7713, 0.5091, 0.3846, 0.5047, 0.3853, 0.5047, 0.3823, 0.5091, 0.3816, 0.1065, 0.7713, 0.1172, 0.7713, 0.1107, 0.8283, 0.1068, 0.8283, 0.2627, 0.7671, 0.2734, 0.7671, 0.2732, 0.8247, 0.2693, 0.8247, 0.6706, 0.7267, 0.6822, 0.7236, 0.7301, 0.7736, 0.7259, 0.7748, 0.1583, 0.2742, 0.1779, 0.2613, 0.1951, 0.2762, 0.1754, 0.289, 0.1754, 0.289, 0.1951, 0.2762, 0.2156, 0.2939, 0.1959, 0.3068, 0.1959, 0.3068, 0.2156, 0.2939, 0.236, 0.3116, 0.2164, 0.3245, 0.2164, 0.3245, 0.236, 0.3116, 0.2565, 0.3294, 0.2369, 0.3422, 0.5318, 0.512, 0.5103, 0.5017, 0.5267, 0.4822, 0.5482, 0.4925, 0.5482, 0.4925, 0.5267, 0.4822, 0.5463, 0.459, 0.5678, 0.4693, 0.5678, 0.4693, 0.5463, 0.459, 0.5659, 0.4357, 0.5874, 0.446, 0.5874, 0.446, 0.5659, 0.4357, 0.5855, 0.4125, 0.607, 0.4228, 0.1978, 0.8385, 0.1942, 0.8058, 0.2253, 0.8058, 0.2247, 0.8365, 0.2156, 0.2939, 0.1951, 0.2762, 0.2566, 0.246, 0.2662, 0.2538, 0.1392, 0.3962, 0.1769, 0.3772, 0.2045, 0.3911, 0.1658, 0.4065, 0.1658, 0.4065, 0.2045, 0.3911, 0.232, 0.405, 0.1925, 0.4167, 0.5603, 0.7962, 0.6184, 0.7962, 0.6165, 0.8114, 0.5622, 0.8137, 0.5622, 0.8137, 0.6165, 0.8114, 0.6142, 0.8295, 0.5644, 0.8345, 0.3893, 0.1436, 0.4202, 0.1246, 0.4936, 0.1783, 0.4783, 0.181, 0.6943, 0.6134, 0.7301, 0.6308, 0.7017, 0.6395, 0.6644, 0.6257, 0.7127, 0.1246, 0.7401, 0.1285, 0.7401, 0.1513, 0.7145, 0.1477, 0.7158, 0.1647, 0.7401, 0.1681, 0.7401, 0.1853, 0.7171, 0.1822, 0.7171, 0.1822, 0.7401, 0.1853, 0.7401, 0.2194, 0.7198, 0.2166, 0.7198, 0.2166, 0.7401, 0.2194, 0.7401, 0.2535, 0.7224, 0.2511, 0.08745, 0.3772, 0.1392, 0.3922, 0.1227, 0.4069, 0.07573, 0.3946, 0.06709, 0.4075, 0.1105, 0.4178, 0.09809, 0.429, 0.05824, 0.4206, 0.05824, 0.4206, 0.09809, 0.429, 0.07348, 0.451, 0.04075, 0.4465, 0.04075, 0.4465, 0.07348, 0.451, 0.04887, 0.473, 0.02326, 0.4725, 0.1624, 0.2479, 0.1428, 0.2608, 0.1236, 0.2434, 0.142, 0.2314, 0.127, 0.2192, 0.1095, 0.2306, 0.09509, 0.2174, 0.1116, 0.2067, 0.1116, 0.2067, 0.09509, 0.2174, 0.06653, 0.1915, 0.08117, 0.1821, 0.08117, 0.1821, 0.06653, 0.1915, 0.03797, 0.1655, 0.05073, 0.1574, 0.7301, 0.8291, 0.7301, 0.7963, 0.7629, 0.7979, 0.7609, 0.8271, 0.4936, 0.1375, 0.5349, 0.1246, 0.5467, 0.1369, 0.5086, 0.1476, 0.5086, 0.1476, 0.5467, 0.1369, 0.57, 0.1613, 0.5383, 0.1677, 0.5383, 0.1677, 0.57, 0.1613, 0.5934, 0.1857, 0.568, 0.1878, 0.1428, 0.2608, 0.1583, 0.2742, 0.1309, 0.2906, 0.1167, 0.2789, 0.1167, 0.2789, 0.1309, 0.2906, 0.1034, 0.3071, 0.09066, 0.297, 0.09066, 0.297, 0.1034, 0.3071, 0.07604, 0.3235, 0.06459, 0.3151, 0.06459, 0.3151, 0.07604, 0.3235, 0.04863, 0.3399, 0.03853, 0.3332, 0.7401, 0.1388, 0.7926, 0.1246, 0.8036, 0.1435, 0.7566, 0.1556, 0.7566, 0.1556, 0.8036, 0.1435, 0.8146, 0.1624, 0.773, 0.1725, 0.773, 0.1725, 0.8146, 0.1624, 0.8256, 0.1813, 0.7895, 0.1893, 0.7895, 0.1893, 0.8256, 0.1813, 0.8366, 0.2002, 0.806, 0.2062, 0.2784, 0.6764, 0.2498, 0.6815, 0.2498, 0.659, 0.2754, 0.6547, 0.2754, 0.6547, 0.2498, 0.659, 0.2498, 0.6366, 0.2723, 0.6331, 0.2723, 0.6331, 0.2498, 0.6366, 0.2498, 0.6141, 0.2692, 0.6115, 0.2692, 0.6115, 0.2498, 0.6141, 0.2498, 0.5917, 0.2661, 0.5898, 0.1973, 0.5511, 0.2498, 0.5653, 0.2327, 0.5822, 0.1856, 0.5701, 0.1856, 0.5701, 0.2327, 0.5822, 0.2156, 0.5992, 0.174, 0.5891, 0.174, 0.5891, 0.2156, 0.5992, 0.1984, 0.6161, 0.1624, 0.6081, 0.1624, 0.6081, 0.1984, 0.6161, 0.1813, 0.6331, 0.1508, 0.6271, 0.06533, 0.5725, 0.1103, 0.5887, 0.09252, 0.5987, 0.05176, 0.5863, 0.478, 0.5357, 0.4697, 0.5203, 0.5011, 0.5203, 0.5089, 0.5346, 0.1904, 0.2526, 0.1756, 0.2398, 0.1954, 0.2277, 0.209, 0.2395, 0.478, 0.5357, 0.5089, 0.5346, 0.5565, 0.6258, 0.5385, 0.627, 0.9558, 0.6302, 0.9558, 0.5974, 0.9744, 0.5985, 0.9724, 0.6285, 0.1779, 0.2613, 0.1624, 0.2479, 0.1756, 0.2398, 0.1904, 0.2526, 0.4574, 0.5365, 0.4487, 0.5203, 0.4697, 0.5203, 0.478, 0.5357, 0.0744, 0.5632, 0.1223, 0.5819, 0.1103, 0.5887, 0.06533, 0.5725, 0.2345, 0.7073, 0.2493, 0.7086, 0.2427, 0.7742, 0.2345, 0.7735, 0.8775, 0.6884, 0.9132, 0.7051, 0.8221, 0.7533, 0.804, 0.7539, 0.4487, 0.6457, 0.4905, 0.627, 0.5603, 0.6942, 0.5394, 0.6932, 0.1954, 0.2277, 0.1756, 0.2398, 0.1054, 0.1671, 0.1164, 0.1592, 0.5974, 0.3517, 0.6066, 0.3517, 0.6023, 0.3803, 0.6009, 0.3803, 0.5939, 0.2828, 0.6105, 0.2828, 0.6066, 0.3517, 0.5974, 0.3517, 0.5394, 0.6932, 0.5603, 0.6942, 0.4837, 0.7501, 0.472, 0.7496, 0.804, 0.7539, 0.8221, 0.7533, 0.8891, 0.8107, 0.8789, 0.811, 0.28, 0.3798, 0.2786, 0.3795, 0.2786, 0.3786, 0.2798, 0.3789, 0.472, 0.7496, 0.4837, 0.7501, 0.4505, 0.772, 0.4487, 0.7719, 0.8789, 0.811, 0.8891, 0.8107, 0.9132, 0.8337, 0.9117, 0.8338, 0.2345, 0.7735, 0.2427, 0.7742, 0.2376, 0.799, 0.2363, 0.7988, 0.2803, 0.1783, 0.2974, 0.1814, 0.3643, 0.3321, 0.3576, 0.3309, 0.5659, 0.4357, 0.5463, 0.459, 0.4487, 0.406, 0.4591, 0.3955, 0.1959, 0.3068, 0.2164, 0.3245, 0.1267, 0.3772, 0.1166, 0.369, 0.3556, 0.1246, 0.3893, 0.1453, 0.2974, 0.1814, 0.2803, 0.1783, 0.4138, 0.3315, 0.4198, 0.3304, 0.3951, 0.384, 0.3893, 0.385, 0.9347, 0.1246, 0.9502, 0.1257, 0.9424, 0.2679, 0.9364, 0.2674, 0.4783, 0.181, 0.4936, 0.1783, 0.4198, 0.3304, 0.4138, 0.3315, 0.7864, 0.6146, 0.804, 0.6126, 0.8017, 0.7601, 0.7948, 0.7609, 0.802, 0.8112, 0.804, 0.8143, 0.7982, 0.8147, 0.7954, 0.8119, 0.7948, 0.7609, 0.8017, 0.7601, 0.802, 0.8112, 0.7954, 0.8119, 0.3576, 0.3309, 0.3643, 0.3321, 0.3893, 0.3855, 0.3829, 0.3843, 0.9364, 0.2674, 0.9424, 0.2679, 0.9406, 0.3189, 0.9347, 0.3185, 0.9238, 0.4602, 0.9405, 0.4607, 0.9371, 0.5766, 0.9238, 0.5764, 0.6297, 0.4109, 0.6602, 0.3855, 0.7178, 0.4186, 0.7001, 0.4236, 0.5482, 0.4925, 0.5678, 0.4693, 0.6297, 0.5096, 0.6212, 0.5203, 0.7761, 0.3855, 0.804, 0.409, 0.734, 0.4225, 0.7178, 0.4177, 0.6767, 0.5542, 0.6883, 0.5549, 0.6344, 0.6134, 0.6297, 0.6131, 0.7178, 0.4177, 0.734, 0.4225, 0.757, 0.5533, 0.7464, 0.5539, 0.264, 0.3772, 0.2786, 0.3777, 0.2756, 0.4877, 0.264, 0.4875, 0.7001, 0.4236, 0.7178, 0.4186, 0.6883, 0.5549, 0.6767, 0.5542, 0.5047, 0.3784, 0.5094, 0.3779, 0.5094, 0.3816, 0.505, 0.3815, 0.9238, 0.5764, 0.9371, 0.5766, 0.9312, 0.6411, 0.9257, 0.641, 0.7464, 0.5539, 0.757, 0.5533, 0.804, 0.6123, 0.7997, 0.6126, 0.264, 0.4875, 0.2756, 0.4877, 0.2707, 0.5502, 0.2659, 0.5501, 0.8476, 0.1535, 0.8554, 0.1246, 0.9347, 0.1445, 0.9167, 0.1486, 0.142, 0.2314, 0.1236, 0.2434, 0.1095, 0.2306, 0.127, 0.2192, 0.07573, 0.3946, 0.1227, 0.4069, 0.1105, 0.4178, 0.06709, 0.4075, 0.7145, 0.1477, 0.7401, 0.1513, 0.7401, 0.1681, 0.7158, 0.1647, 0.9405, 0.4602, 0.9558, 0.4602, 0.9488, 0.5649, 0.9407, 0.5649, 0.9929, 0.6884, 1.0, 0.7147, 0.9297, 0.7108, 0.9132, 0.707, 0.7145, 0.1477, 0.7158, 0.1647, 0.6256, 0.15, 0.6244, 0.1392, 0.1095, 0.2306, 0.1236, 0.2434, 0.06739, 0.2738, 0.05764, 0.2662, 0.9132, 0.812, 0.9219, 0.814, 0.9177, 0.8667, 0.9134, 0.8657, 0.9502, 0.1246, 0.9646, 0.1252, 0.9577, 0.2277, 0.9502, 0.2274, 0.9132, 0.707, 0.9297, 0.7108, 0.9219, 0.814, 0.9132, 0.812, 0.9167, 0.1486, 0.9347, 0.1445, 0.9347, 0.2494, 0.9252, 0.2516, 0.5134, 0.3818, 0.5137, 0.3846, 0.5091, 0.3841, 0.5091, 0.3816, 0.9252, 0.2516, 0.9347, 0.2494, 0.9345, 0.303, 0.9298, 0.3041, 0.9407, 0.5649, 0.9488, 0.5649, 0.945, 0.6185, 0.941, 0.6185, 0.9502, 0.2274, 0.9577, 0.2277, 0.954, 0.28, 0.9503, 0.2798])
me_cube_002.materials.append(mat_material_001)
me_cube_002.update()
me_pngwing_com = bpy.data.meshes.new('pngwing.com')
me_pngwing_com.from_pydata([(-0.02514, -0.941, -0.0001783), (2.085, -0.941, -0.0001783), (-0.02514, 0.05903, -0.0001783), (2.085, 0.05903, -0.0001783)], [], [(0, 1, 3, 2)])
_uv = me_pngwing_com.uv_layers.new(name='UVMap')
_uv.uv.foreach_set('vector', [0.0, 0.0, 1.0, 0.0, 1.0, 1.0, 0.0, 1.0])
me_pngwing_com.materials.append(mat_pngwing_com)
me_pngwing_com.update()

# ---- objects
ob_cube = bpy.data.objects.new('Cube', me_cube_002)
ob_pngwing_com = bpy.data.objects.new('pngwing.com', me_pngwing_com)

# ---- transforms, parenting, visibility, modifiers, constraints
ob_cube.location = (0.0, 0.0, 0.0)
ob_cube.scale = (1.171, 1.171, 1.171)
_vg = ob_cube.vertex_groups.new(name='Group')
_m = ob_cube.modifiers.new('Subdivision', 'SUBSURF')
_m = ob_cube.modifiers.new('ParticleSystem', 'PARTICLE_SYSTEM')
ob_pngwing_com.location = (0.0001783, -17.28, 15.29)
ob_pngwing_com.rotation_euler = (1.571, -0.0, 1.571)

# ---- collection membership
col_collection.objects.link(ob_cube)
col_collection.objects.link(ob_pngwing_com)

# ---- scene / render settings (as saved in the file)
scene.frame_start = 1; scene.frame_end = 250; scene.frame_set(1)
scene.render.engine = 'BLENDER_EEVEE_NEXT'
bpy.context.view_layer.update()

# ---- added for rendering (the .blend has no active camera and no usable light): camera, sun
cam_auto = bpy.data.cameras.new('AutoCamera')
cam_auto.lens = 50.0
cam_auto.sensor_width = 36.0
cam_auto.clip_end = 1000.0
ob_auto_camera = bpy.data.objects.new('AutoCamera', cam_auto)
scene.collection.objects.link(ob_auto_camera)
ob_auto_camera.location = (41.6411, -52.1799, 36.8639)
ob_auto_camera.rotation_euler = (1.09748, -7.21219e-08, 0.694738)
scene.camera = ob_auto_camera
light_auto_sun = bpy.data.lights.new('AutoSun', 'SUN')
light_auto_sun.energy = 3.0
light_auto_sun.angle = 0.0523599
ob_auto_sun = bpy.data.objects.new('AutoSun', light_auto_sun)
scene.collection.objects.link(ob_auto_sun)
ob_auto_sun.rotation_euler = (0.872665, 0.174533, 0.523599)
bpy.context.view_layer.update()
